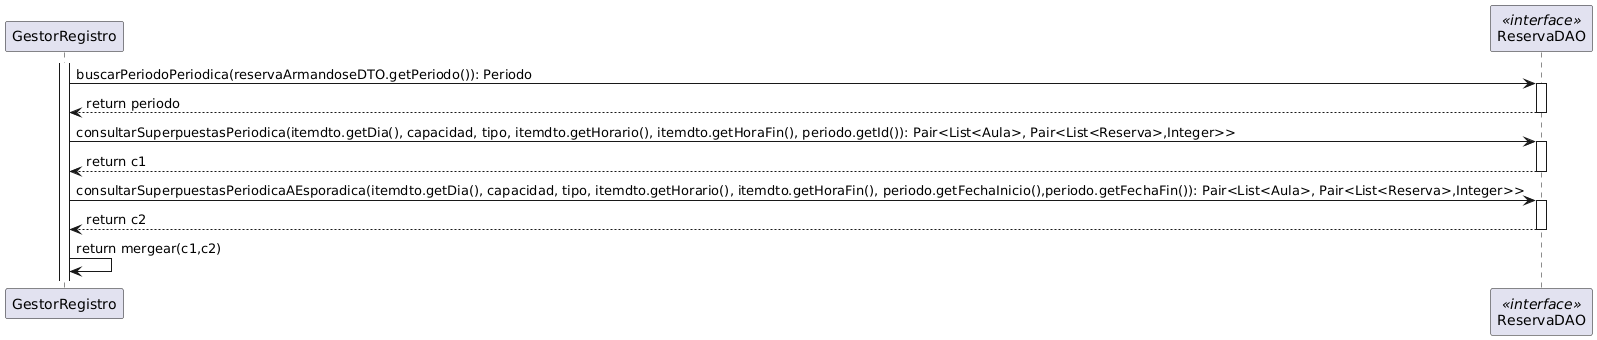

The diagram above was rendered by PlantUML. Its source (embedded in the PNG):
@startuml
participant GestorRegistro
participant ReservaDAO as ReservaDAO << interface >>

activate GestorRegistro

GestorRegistro -> ReservaDAO: buscarPeriodoPeriodica(reservaArmandoseDTO.getPeriodo()): Periodo
activate ReservaDAO
ReservaDAO --> GestorRegistro: return periodo
deactivate ReservaDAO

GestorRegistro -> ReservaDAO: consultarSuperpuestasPeriodica(itemdto.getDia(), capacidad, tipo, itemdto.getHorario(), itemdto.getHoraFin(), periodo.getId()): Pair<List<Aula>, Pair<List<Reserva>,Integer>>
activate ReservaDAO
ReservaDAO --> GestorRegistro: return c1
deactivate ReservaDAO

GestorRegistro -> ReservaDAO: consultarSuperpuestasPeriodicaAEsporadica(itemdto.getDia(), capacidad, tipo, itemdto.getHorario(), itemdto.getHoraFin(), periodo.getFechaInicio(),periodo.getFechaFin()): Pair<List<Aula>, Pair<List<Reserva>,Integer>>
activate ReservaDAO
ReservaDAO --> GestorRegistro: return c2
deactivate ReservaDAO

GestorRegistro -> GestorRegistro: return mergear(c1,c2)
@enduml